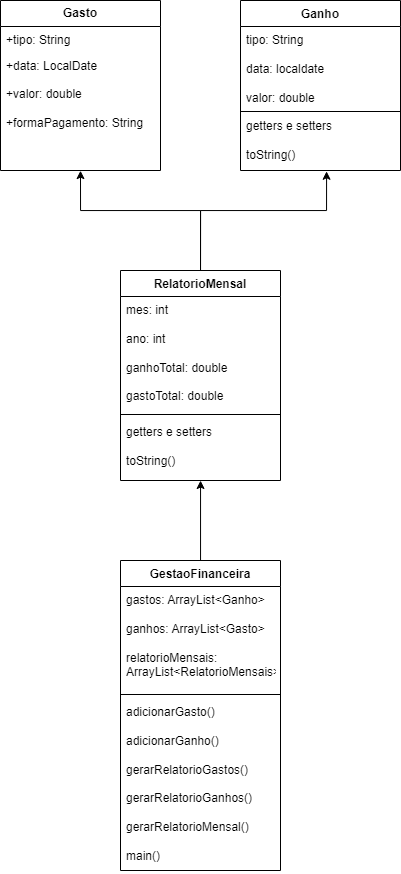

The diagram above was exported from draw.io. Its source (the exported page's mxGraphModel, read from the mxfile embedded in the PNG):
<mxGraphModel dx="1687" dy="911" grid="1" gridSize="10" guides="1" tooltips="1" connect="1" arrows="1" fold="1" page="1" pageScale="1" pageWidth="827" pageHeight="1169" math="0" shadow="0">
  <root>
    <mxCell id="0" />
    <mxCell id="1" parent="0" />
    <mxCell id="QOD1ryHq3ZnHqCtGr1LE-1" value="&lt;b&gt;Gasto&lt;/b&gt;" style="swimlane;fontStyle=0;childLayout=stackLayout;horizontal=1;startSize=26;fillColor=none;horizontalStack=0;resizeParent=1;resizeParentMax=0;resizeLast=0;collapsible=1;marginBottom=0;whiteSpace=wrap;html=1;" vertex="1" parent="1">
      <mxGeometry x="80" y="40" width="160" height="170" as="geometry" />
    </mxCell>
    <mxCell id="QOD1ryHq3ZnHqCtGr1LE-2" value="+tipo: String" style="text;strokeColor=none;fillColor=none;align=left;verticalAlign=top;spacingLeft=4;spacingRight=4;overflow=hidden;rotatable=0;points=[[0,0.5],[1,0.5]];portConstraint=eastwest;whiteSpace=wrap;html=1;" vertex="1" parent="QOD1ryHq3ZnHqCtGr1LE-1">
      <mxGeometry y="26" width="160" height="26" as="geometry" />
    </mxCell>
    <mxCell id="QOD1ryHq3ZnHqCtGr1LE-3" value="+data: LocalDate" style="text;strokeColor=none;fillColor=none;align=left;verticalAlign=top;spacingLeft=4;spacingRight=4;overflow=hidden;rotatable=0;points=[[0,0.5],[1,0.5]];portConstraint=eastwest;whiteSpace=wrap;html=1;" vertex="1" parent="QOD1ryHq3ZnHqCtGr1LE-1">
      <mxGeometry y="52" width="160" height="28" as="geometry" />
    </mxCell>
    <mxCell id="QOD1ryHq3ZnHqCtGr1LE-4" value="+valor: double&lt;br&gt;&lt;br&gt;+formaPagamento: String" style="text;strokeColor=none;fillColor=none;align=left;verticalAlign=top;spacingLeft=4;spacingRight=4;overflow=hidden;rotatable=0;points=[[0,0.5],[1,0.5]];portConstraint=eastwest;whiteSpace=wrap;html=1;" vertex="1" parent="QOD1ryHq3ZnHqCtGr1LE-1">
      <mxGeometry y="80" width="160" height="90" as="geometry" />
    </mxCell>
    <mxCell id="QOD1ryHq3ZnHqCtGr1LE-5" value="Ganho" style="swimlane;fontStyle=1;align=center;verticalAlign=top;childLayout=stackLayout;horizontal=1;startSize=26;horizontalStack=0;resizeParent=1;resizeParentMax=0;resizeLast=0;collapsible=1;marginBottom=0;whiteSpace=wrap;html=1;" vertex="1" parent="1">
      <mxGeometry x="320" y="40" width="160" height="170" as="geometry" />
    </mxCell>
    <mxCell id="QOD1ryHq3ZnHqCtGr1LE-6" value="tipo: String&lt;br&gt;&lt;br&gt;data: localdate&lt;br&gt;&lt;br&gt;valor: double" style="text;strokeColor=none;fillColor=none;align=left;verticalAlign=top;spacingLeft=4;spacingRight=4;overflow=hidden;rotatable=0;points=[[0,0.5],[1,0.5]];portConstraint=eastwest;whiteSpace=wrap;html=1;" vertex="1" parent="QOD1ryHq3ZnHqCtGr1LE-5">
      <mxGeometry y="26" width="160" height="84" as="geometry" />
    </mxCell>
    <mxCell id="QOD1ryHq3ZnHqCtGr1LE-7" value="" style="line;strokeWidth=1;fillColor=none;align=left;verticalAlign=middle;spacingTop=-1;spacingLeft=3;spacingRight=3;rotatable=0;labelPosition=right;points=[];portConstraint=eastwest;strokeColor=inherit;" vertex="1" parent="QOD1ryHq3ZnHqCtGr1LE-5">
      <mxGeometry y="110" width="160" height="2" as="geometry" />
    </mxCell>
    <mxCell id="QOD1ryHq3ZnHqCtGr1LE-8" value="getters e setters&lt;br&gt;&lt;br&gt;toString()" style="text;strokeColor=none;fillColor=none;align=left;verticalAlign=top;spacingLeft=4;spacingRight=4;overflow=hidden;rotatable=0;points=[[0,0.5],[1,0.5]];portConstraint=eastwest;whiteSpace=wrap;html=1;" vertex="1" parent="QOD1ryHq3ZnHqCtGr1LE-5">
      <mxGeometry y="112" width="160" height="58" as="geometry" />
    </mxCell>
    <mxCell id="QOD1ryHq3ZnHqCtGr1LE-14" style="edgeStyle=orthogonalEdgeStyle;rounded=0;orthogonalLoop=1;jettySize=auto;html=1;entryX=0.5;entryY=1.002;entryDx=0;entryDy=0;entryPerimeter=0;" edge="1" parent="1" source="QOD1ryHq3ZnHqCtGr1LE-10" target="QOD1ryHq3ZnHqCtGr1LE-4">
      <mxGeometry relative="1" as="geometry">
        <Array as="points">
          <mxPoint x="280" y="250" />
          <mxPoint x="160" y="250" />
        </Array>
      </mxGeometry>
    </mxCell>
    <mxCell id="QOD1ryHq3ZnHqCtGr1LE-15" style="edgeStyle=orthogonalEdgeStyle;rounded=0;orthogonalLoop=1;jettySize=auto;html=1;exitX=0.5;exitY=0;exitDx=0;exitDy=0;entryX=0.538;entryY=1.014;entryDx=0;entryDy=0;entryPerimeter=0;" edge="1" parent="1" source="QOD1ryHq3ZnHqCtGr1LE-10" target="QOD1ryHq3ZnHqCtGr1LE-8">
      <mxGeometry relative="1" as="geometry">
        <mxPoint x="440" y="230" as="targetPoint" />
        <Array as="points">
          <mxPoint x="280" y="250" />
          <mxPoint x="406" y="250" />
        </Array>
      </mxGeometry>
    </mxCell>
    <mxCell id="QOD1ryHq3ZnHqCtGr1LE-10" value="RelatorioMensal" style="swimlane;fontStyle=1;align=center;verticalAlign=top;childLayout=stackLayout;horizontal=1;startSize=26;horizontalStack=0;resizeParent=1;resizeParentMax=0;resizeLast=0;collapsible=1;marginBottom=0;whiteSpace=wrap;html=1;" vertex="1" parent="1">
      <mxGeometry x="200" y="310" width="160" height="210" as="geometry" />
    </mxCell>
    <mxCell id="QOD1ryHq3ZnHqCtGr1LE-11" value="mes: int&lt;br&gt;&lt;br&gt;ano: int&lt;br&gt;&lt;br&gt;ganhoTotal: double&amp;nbsp;&lt;br&gt;&lt;br&gt;gastoTotal: double&lt;br&gt;" style="text;strokeColor=none;fillColor=none;align=left;verticalAlign=top;spacingLeft=4;spacingRight=4;overflow=hidden;rotatable=0;points=[[0,0.5],[1,0.5]];portConstraint=eastwest;whiteSpace=wrap;html=1;" vertex="1" parent="QOD1ryHq3ZnHqCtGr1LE-10">
      <mxGeometry y="26" width="160" height="114" as="geometry" />
    </mxCell>
    <mxCell id="QOD1ryHq3ZnHqCtGr1LE-12" value="" style="line;strokeWidth=1;fillColor=none;align=left;verticalAlign=middle;spacingTop=-1;spacingLeft=3;spacingRight=3;rotatable=0;labelPosition=right;points=[];portConstraint=eastwest;strokeColor=inherit;" vertex="1" parent="QOD1ryHq3ZnHqCtGr1LE-10">
      <mxGeometry y="140" width="160" height="8" as="geometry" />
    </mxCell>
    <mxCell id="QOD1ryHq3ZnHqCtGr1LE-13" value="getters e setters&lt;br&gt;&lt;br style=&quot;border-color: var(--border-color);&quot;&gt;toString()" style="text;strokeColor=none;fillColor=none;align=left;verticalAlign=top;spacingLeft=4;spacingRight=4;overflow=hidden;rotatable=0;points=[[0,0.5],[1,0.5]];portConstraint=eastwest;whiteSpace=wrap;html=1;" vertex="1" parent="QOD1ryHq3ZnHqCtGr1LE-10">
      <mxGeometry y="148" width="160" height="62" as="geometry" />
    </mxCell>
    <mxCell id="QOD1ryHq3ZnHqCtGr1LE-22" style="edgeStyle=orthogonalEdgeStyle;rounded=0;orthogonalLoop=1;jettySize=auto;html=1;" edge="1" parent="1" source="QOD1ryHq3ZnHqCtGr1LE-18">
      <mxGeometry relative="1" as="geometry">
        <mxPoint x="280" y="520" as="targetPoint" />
        <Array as="points">
          <mxPoint x="280" y="520" />
        </Array>
      </mxGeometry>
    </mxCell>
    <mxCell id="QOD1ryHq3ZnHqCtGr1LE-18" value="GestaoFinanceira       " style="swimlane;fontStyle=1;align=center;verticalAlign=top;childLayout=stackLayout;horizontal=1;startSize=26;horizontalStack=0;resizeParent=1;resizeParentMax=0;resizeLast=0;collapsible=1;marginBottom=0;whiteSpace=wrap;html=1;" vertex="1" parent="1">
      <mxGeometry x="200" y="600" width="160" height="310" as="geometry" />
    </mxCell>
    <mxCell id="QOD1ryHq3ZnHqCtGr1LE-19" value="gastos: ArrayList&amp;lt;Ganho&amp;gt;&lt;br&gt;&lt;br&gt;ganhos: ArrayList&amp;lt;Gasto&amp;gt;&lt;br&gt;&lt;br&gt;relatorioMensais: ArrayList&amp;lt;RelatorioMensais&amp;gt;" style="text;strokeColor=none;fillColor=none;align=left;verticalAlign=top;spacingLeft=4;spacingRight=4;overflow=hidden;rotatable=0;points=[[0,0.5],[1,0.5]];portConstraint=eastwest;whiteSpace=wrap;html=1;" vertex="1" parent="QOD1ryHq3ZnHqCtGr1LE-18">
      <mxGeometry y="26" width="160" height="104" as="geometry" />
    </mxCell>
    <mxCell id="QOD1ryHq3ZnHqCtGr1LE-20" value="" style="line;strokeWidth=1;fillColor=none;align=left;verticalAlign=middle;spacingTop=-1;spacingLeft=3;spacingRight=3;rotatable=0;labelPosition=right;points=[];portConstraint=eastwest;strokeColor=inherit;" vertex="1" parent="QOD1ryHq3ZnHqCtGr1LE-18">
      <mxGeometry y="130" width="160" height="8" as="geometry" />
    </mxCell>
    <mxCell id="QOD1ryHq3ZnHqCtGr1LE-21" value="adicionarGasto()&amp;nbsp; &lt;br&gt;&lt;br&gt;adicionarGanho()&lt;br&gt;&lt;br&gt;gerarRelatorioGastos()&lt;br&gt;&lt;br&gt;gerarRelatorioGanhos()&lt;br&gt;&lt;br&gt;gerarRelatorioMensal()&lt;br&gt;&lt;br&gt;main()     " style="text;strokeColor=none;fillColor=none;align=left;verticalAlign=top;spacingLeft=4;spacingRight=4;overflow=hidden;rotatable=0;points=[[0,0.5],[1,0.5]];portConstraint=eastwest;whiteSpace=wrap;html=1;" vertex="1" parent="QOD1ryHq3ZnHqCtGr1LE-18">
      <mxGeometry y="138" width="160" height="172" as="geometry" />
    </mxCell>
  </root>
</mxGraphModel>